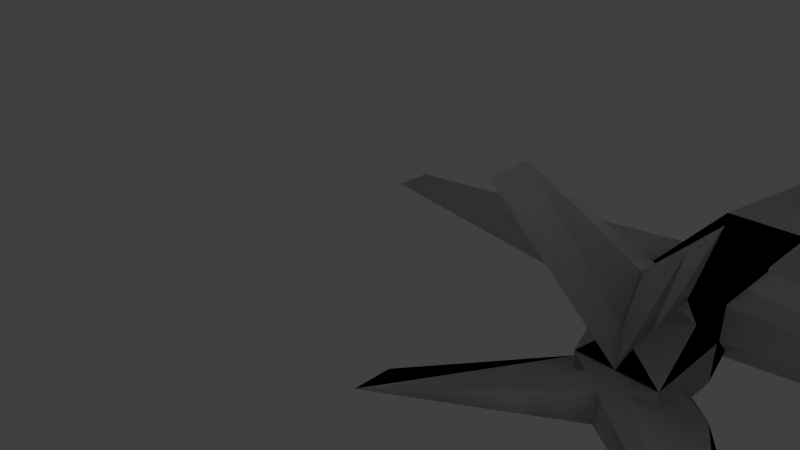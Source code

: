 # Source: spaceship.blend  (saved by Blender 2.59.0; exported with 4.5.12 LTS)
import bpy
from mathutils import Matrix  # noqa: F401  (used for matrix-valued properties, if any)

bpy.ops.wm.read_factory_settings(use_empty=True)
scene = bpy.context.scene
scene.name = 'Scene'

# ---- collections
col_collection_1 = bpy.data.collections.new('Collection 1'); scene.collection.children.link(col_collection_1)

# ---- materials (node trees are filled in below, after node groups)
mat_material = bpy.data.materials.new('Material')
mat_material.alpha_threshold = 0.0
mat_material.use_transparent_shadow = False
mat_material.roughness = 0.5
mat_material.line_color = (0.0, 0.0, 0.0, 1.0)

# ---- material node trees

# ---- world
world_world = bpy.data.worlds.new('World'); scene.world = world_world
world_world.color = (0.05088, 0.05088, 0.05088)
world_world.use_sun_shadow = False
world_world.sun_shadow_jitter_overblur = 0.0
world_world.cycles.sampling_method = 'MANUAL'
world_world.cycles.sample_map_resolution = 256

# ---- cameras
cam_camera = bpy.data.cameras.new('Camera')
cam_camera.clip_end = 100.0
cam_camera.lens = 35.0
cam_camera.ortho_scale = 7.314
cam_camera.dof.focus_distance = 0.0
cam_camera.dof.aperture_fstop = 128.0

# ---- lights
light_lamp = bpy.data.lights.new('Lamp', 'POINT')
light_lamp.transmission_factor = 0.0
light_lamp.cutoff_distance = 30.0
light_lamp.energy = 100.0
light_lamp.shadow_buffer_clip_start = 1.001
light_lamp.shadow_soft_size = 1.0
light_lamp.shadow_maximum_resolution = 0.006
light_lamp.use_absolute_resolution = True
light_lamp.cycles.use_multiple_importance_sampling = False

# ---- meshes
me_cube_001 = bpy.data.meshes.new('Cube.001')
me_cube_001.from_pydata([(0.0, 17.54, -0.9593), (0.0, 15.54, -0.9593), (0.0, 17.54, 1.041), (0.0, 15.54, 1.041), (-0.9558, 15.54, -0.9593), (0.0, 16.54, -0.9593), (-0.9558, 17.54, -0.9593), (0.0, 16.54, 1.041), (-0.9558, 15.54, 1.041), (-0.9558, 17.54, 1.041), (9.583, 15.54, 0.09988), (0.0, 29.17, -0.8233), (-0.9558, 16.54, -0.9593), (-0.9558, 16.54, 1.041), (0.0, 16.54, 0.04073), (-0.9558, 15.54, 0.04073), (-0.9467, 27.09, -0.3138), (-0.9558, 14.49, 0.04073), (9.583, 14.49, 0.09988), (-0.9558, 14.49, 1.041), (0.0, 15.49, -0.9593), (0.0, 14.49, -0.9593), (0.0, 14.49, 1.041), (0.0, 14.49, -0.9593), (0.0, 13.53, -0.9593), (0.0, 13.53, 1.041), (-0.9558, 13.53, -0.9593), (0.0, 14.53, -0.9593), (-0.9558, 13.53, 1.041), (0.0, 13.53, 0.04073), (-0.9558, 13.53, 0.04073), (-0.9558, 12.35, 0.04073), (0.0, 12.35, 0.04073), (-0.9558, 12.35, 1.041), (0.0, 13.35, -0.9593), (-0.9467, 12.35, -0.9593), (1.872, 10.49, 4.156), (1.554, 12.35, -0.9593), (4.129, 7.972, -0.9593), (1.872, 9.379, 4.156), (-0.9467, 11.24, -0.9593), (4.129, 8.972, -0.9593), (0.0, 11.24, 1.041), (0.0, 11.24, 0.04073), (-0.9558, 11.24, 0.04073)], [], [(5, 1, 4, 12), (0, 5, 12, 6), (2, 9, 13, 7), (7, 13, 8, 3), (11, 2, 7, 14), (0, 11, 14, 5), (14, 7, 3, 10), (5, 14, 10, 1), (11, 0, 6, 16), (2, 11, 16, 9), (15, 4, 21, 17), (8, 15, 17, 19), (10, 3, 22, 18), (1, 10, 18, 23), (3, 8, 19, 22), (1, 5, 20, 23), (4, 1, 23, 21), (21, 23, 24, 26), (20, 23, 24, 27), (22, 19, 28, 25), (23, 18, 29, 24), (18, 22, 25, 29), (19, 17, 30, 28), (17, 21, 26, 30), (30, 26, 35, 31), (28, 30, 31, 33), (29, 25, 36, 32), (24, 29, 32, 37), (25, 28, 33, 36), (24, 27, 34, 37), (26, 24, 37, 35), (35, 37, 38, 40), (34, 37, 38, 41), (36, 33, 42, 39), (37, 32, 43, 38), (32, 36, 39, 43), (33, 31, 44, 42), (31, 35, 40, 44), (43, 39, 42, 44), (38, 43, 44, 40)])
me_cube_001.materials.append(mat_material)
me_cube_001.use_remesh_preserve_volume = False
me_cube_001.use_remesh_preserve_attributes = False
me_cube_001.use_mirror_vertex_groups = False
me_cube_001.update()

# ---- objects
ob_cube = bpy.data.objects.new('Cube', me_cube_001)
ob_lamp = bpy.data.objects.new('Lamp', light_lamp)
ob_camera = bpy.data.objects.new('Camera', cam_camera)

# ---- transforms, parenting, visibility, modifiers, constraints
ob_cube.location = (1.267, -6.212, -4.127)
ob_cube.lineart.crease_threshold = 0.0
_m = ob_cube.modifiers.new('Mirror', 'MIRROR')
_m.use_clip = True
_m = ob_cube.modifiers.new('Mirror.001', 'MIRROR')
ob_lamp.location = (4.076, 1.005, 5.904)
ob_lamp.rotation_euler = (0.6503, 0.05522, 1.866)
ob_lamp.lock_rotations_4d = False
ob_lamp.empty_display_type = 'ARROWS'
ob_lamp.color = (0.0, 0.0, 0.0, 0.0)
ob_lamp.lineart.crease_threshold = 0.0
ob_camera.location = (7.481, -6.508, 5.344)
ob_camera.rotation_euler = (1.109, 0.01082, 0.8149)
ob_camera.lock_rotations_4d = False
ob_camera.empty_display_type = 'ARROWS'
ob_camera.color = (0.0, 0.0, 0.0, 0.0)
ob_camera.display_type = 'WIRE'
ob_camera.lineart.crease_threshold = 0.0

# ---- collection membership
col_collection_1.objects.link(ob_cube)
col_collection_1.objects.link(ob_lamp)
col_collection_1.objects.link(ob_camera)

# ---- scene / render settings (as saved in the file)
scene.camera = ob_camera
scene.frame_start = 1; scene.frame_end = 250; scene.frame_set(19)
scene.render.engine = 'BLENDER_EEVEE_NEXT'
scene.render.image_settings.color_mode = 'RGB'
scene.render.image_settings.compression = 90
scene.render.resolution_percentage = 50
scene.render.dither_intensity = 0.0
scene.render.bake_margin = 2
scene.render.bake_bias = 0.0
scene.cycles.use_denoising = False
scene.cycles.samples = 10
scene.cycles.sampling_pattern = 'TABULATED_SOBOL'
scene.cycles.light_sampling_threshold = 0.0
scene.cycles.use_adaptive_sampling = False
scene.cycles.use_light_tree = False
scene.cycles.blur_glossy = 0.0
scene.cycles.volume_bounces = 1
scene.cycles.pixel_filter_type = 'GAUSSIAN'
scene.cycles.sample_clamp_indirect = 0.0
scene.view_settings.view_transform = 'Standard'
bpy.context.view_layer.update()
